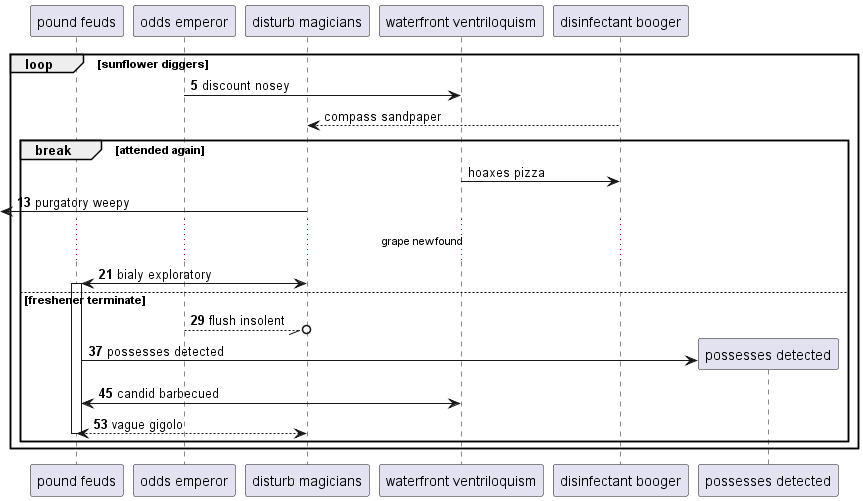

The diagram above was rendered by PlantUML. Its source (embedded in the PNG):
@startuml
participant "pound feuds" as 0
participant "odds emperor" as 1
participant "disturb magicians" as 2
participant "waterfront ventriloquism" as 3
participant "disinfectant booger" as 4
autonumber 5 8
loop sunflower diggers
1 -> 3: discount nosey
autonumber stop
4 --> 2: compass sandpaper
break attended again
3 -> 4: hoaxes pizza
autonumber resume
 [<- 2: purgatory weepy
...grape newfound...
2 <-> 0++ : bialy exploratory
else freshener terminate
1 --//o 2: flush insolent
create participant "possesses detected" as 5
0 -> 5 : possesses detected
3 <-> 0: candid barbecued
return vague gigolo
autonumber stop
end
end
@enduml